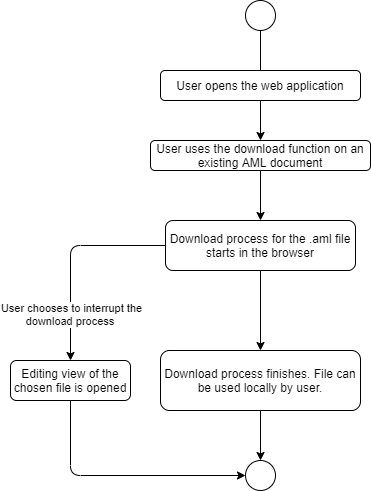

The diagram above was exported from draw.io. Its source (the exported page's mxGraphModel, read from the mxfile embedded in the PNG):
<mxGraphModel dx="2062" dy="1122" grid="1" gridSize="10" guides="1" tooltips="1" connect="1" arrows="1" fold="1" page="1" pageScale="1" pageWidth="850" pageHeight="1100" math="0" shadow="0">
  <root>
    <mxCell id="AbexrFKHcj5DVIRRoBYX-0" />
    <mxCell id="AbexrFKHcj5DVIRRoBYX-1" parent="AbexrFKHcj5DVIRRoBYX-0" />
    <mxCell id="AbexrFKHcj5DVIRRoBYX-2" value="" style="ellipse;whiteSpace=wrap;html=1;aspect=fixed;" vertex="1" parent="AbexrFKHcj5DVIRRoBYX-1">
      <mxGeometry x="405" y="20" width="30" height="30" as="geometry" />
    </mxCell>
    <mxCell id="AbexrFKHcj5DVIRRoBYX-3" value="" style="endArrow=classic;html=1;exitX=0.5;exitY=1;exitDx=0;exitDy=0;" edge="1" parent="AbexrFKHcj5DVIRRoBYX-1" source="AbexrFKHcj5DVIRRoBYX-2">
      <mxGeometry width="50" height="50" relative="1" as="geometry">
        <mxPoint x="400" y="600" as="sourcePoint" />
        <mxPoint x="420" y="110" as="targetPoint" />
      </mxGeometry>
    </mxCell>
    <mxCell id="AbexrFKHcj5DVIRRoBYX-4" value="User opens the web application" style="rounded=1;whiteSpace=wrap;html=1;" vertex="1" parent="AbexrFKHcj5DVIRRoBYX-1">
      <mxGeometry x="320" y="90" width="200" height="30" as="geometry" />
    </mxCell>
    <mxCell id="AbexrFKHcj5DVIRRoBYX-5" value="" style="endArrow=classic;html=1;exitX=0.5;exitY=1;exitDx=0;exitDy=0;" edge="1" parent="AbexrFKHcj5DVIRRoBYX-1" source="AbexrFKHcj5DVIRRoBYX-4">
      <mxGeometry width="50" height="50" relative="1" as="geometry">
        <mxPoint x="400" y="600" as="sourcePoint" />
        <mxPoint x="420" y="160" as="targetPoint" />
      </mxGeometry>
    </mxCell>
    <mxCell id="AbexrFKHcj5DVIRRoBYX-6" value="User uses the download function on an existing AML document" style="rounded=1;whiteSpace=wrap;html=1;" vertex="1" parent="AbexrFKHcj5DVIRRoBYX-1">
      <mxGeometry x="310" y="160" width="220" height="30" as="geometry" />
    </mxCell>
    <mxCell id="AbexrFKHcj5DVIRRoBYX-10" value="" style="endArrow=classic;html=1;exitX=0.5;exitY=1;exitDx=0;exitDy=0;entryX=0.5;entryY=0;entryDx=0;entryDy=0;" edge="1" parent="AbexrFKHcj5DVIRRoBYX-1" source="AbexrFKHcj5DVIRRoBYX-6" target="AbexrFKHcj5DVIRRoBYX-12">
      <mxGeometry width="50" height="50" relative="1" as="geometry">
        <mxPoint x="400" y="590" as="sourcePoint" />
        <mxPoint x="420" y="350" as="targetPoint" />
      </mxGeometry>
    </mxCell>
    <mxCell id="AbexrFKHcj5DVIRRoBYX-12" value="Download process for the .aml file starts in the browser" style="rounded=1;whiteSpace=wrap;html=1;" vertex="1" parent="AbexrFKHcj5DVIRRoBYX-1">
      <mxGeometry x="325" y="240" width="190" height="50" as="geometry" />
    </mxCell>
    <mxCell id="AbexrFKHcj5DVIRRoBYX-13" value="" style="endArrow=classic;html=1;exitX=0;exitY=0.5;exitDx=0;exitDy=0;entryX=0.5;entryY=0;entryDx=0;entryDy=0;" edge="1" parent="AbexrFKHcj5DVIRRoBYX-1" source="AbexrFKHcj5DVIRRoBYX-12" target="AbexrFKHcj5DVIRRoBYX-15">
      <mxGeometry width="50" height="50" relative="1" as="geometry">
        <mxPoint x="400" y="480" as="sourcePoint" />
        <mxPoint x="290" y="480" as="targetPoint" />
        <Array as="points">
          <mxPoint x="230" y="265" />
        </Array>
      </mxGeometry>
    </mxCell>
    <mxCell id="AbexrFKHcj5DVIRRoBYX-14" value="User chooses to interrupt the&lt;br&gt;download process&amp;nbsp;" style="edgeLabel;html=1;align=center;verticalAlign=middle;resizable=0;points=[];" vertex="1" connectable="0" parent="AbexrFKHcj5DVIRRoBYX-13">
      <mxGeometry x="0.5019" y="1" relative="1" as="geometry">
        <mxPoint x="-1" y="5" as="offset" />
      </mxGeometry>
    </mxCell>
    <mxCell id="AbexrFKHcj5DVIRRoBYX-15" value="Editing view of the chosen file is opened" style="rounded=1;whiteSpace=wrap;html=1;" vertex="1" parent="AbexrFKHcj5DVIRRoBYX-1">
      <mxGeometry x="170" y="380" width="120" height="40" as="geometry" />
    </mxCell>
    <mxCell id="AbexrFKHcj5DVIRRoBYX-16" value="" style="ellipse;whiteSpace=wrap;html=1;aspect=fixed;" vertex="1" parent="AbexrFKHcj5DVIRRoBYX-1">
      <mxGeometry x="405" y="480" width="30" height="30" as="geometry" />
    </mxCell>
    <mxCell id="AbexrFKHcj5DVIRRoBYX-18" value="" style="endArrow=classic;html=1;exitX=0.5;exitY=1;exitDx=0;exitDy=0;entryX=0;entryY=0.5;entryDx=0;entryDy=0;" edge="1" parent="AbexrFKHcj5DVIRRoBYX-1" source="AbexrFKHcj5DVIRRoBYX-15" target="AbexrFKHcj5DVIRRoBYX-16">
      <mxGeometry width="50" height="50" relative="1" as="geometry">
        <mxPoint x="400" y="470" as="sourcePoint" />
        <mxPoint x="450" y="420" as="targetPoint" />
        <Array as="points">
          <mxPoint x="230" y="495" />
        </Array>
      </mxGeometry>
    </mxCell>
    <mxCell id="6rKpPRx0x9MU6uwGBiUG-0" value="Download process finishes. File can be used locally by user." style="rounded=1;whiteSpace=wrap;html=1;" vertex="1" parent="AbexrFKHcj5DVIRRoBYX-1">
      <mxGeometry x="320" y="370" width="200" height="60" as="geometry" />
    </mxCell>
    <mxCell id="6rKpPRx0x9MU6uwGBiUG-1" value="" style="endArrow=classic;html=1;exitX=0.5;exitY=1;exitDx=0;exitDy=0;entryX=0.5;entryY=0;entryDx=0;entryDy=0;" edge="1" parent="AbexrFKHcj5DVIRRoBYX-1" source="AbexrFKHcj5DVIRRoBYX-12" target="6rKpPRx0x9MU6uwGBiUG-0">
      <mxGeometry width="50" height="50" relative="1" as="geometry">
        <mxPoint x="400" y="270" as="sourcePoint" />
        <mxPoint x="450" y="220" as="targetPoint" />
      </mxGeometry>
    </mxCell>
    <mxCell id="6rKpPRx0x9MU6uwGBiUG-2" value="" style="endArrow=classic;html=1;exitX=0.5;exitY=1;exitDx=0;exitDy=0;entryX=0.5;entryY=0;entryDx=0;entryDy=0;" edge="1" parent="AbexrFKHcj5DVIRRoBYX-1" source="6rKpPRx0x9MU6uwGBiUG-0" target="AbexrFKHcj5DVIRRoBYX-16">
      <mxGeometry width="50" height="50" relative="1" as="geometry">
        <mxPoint x="400" y="270" as="sourcePoint" />
        <mxPoint x="450" y="220" as="targetPoint" />
      </mxGeometry>
    </mxCell>
  </root>
</mxGraphModel>